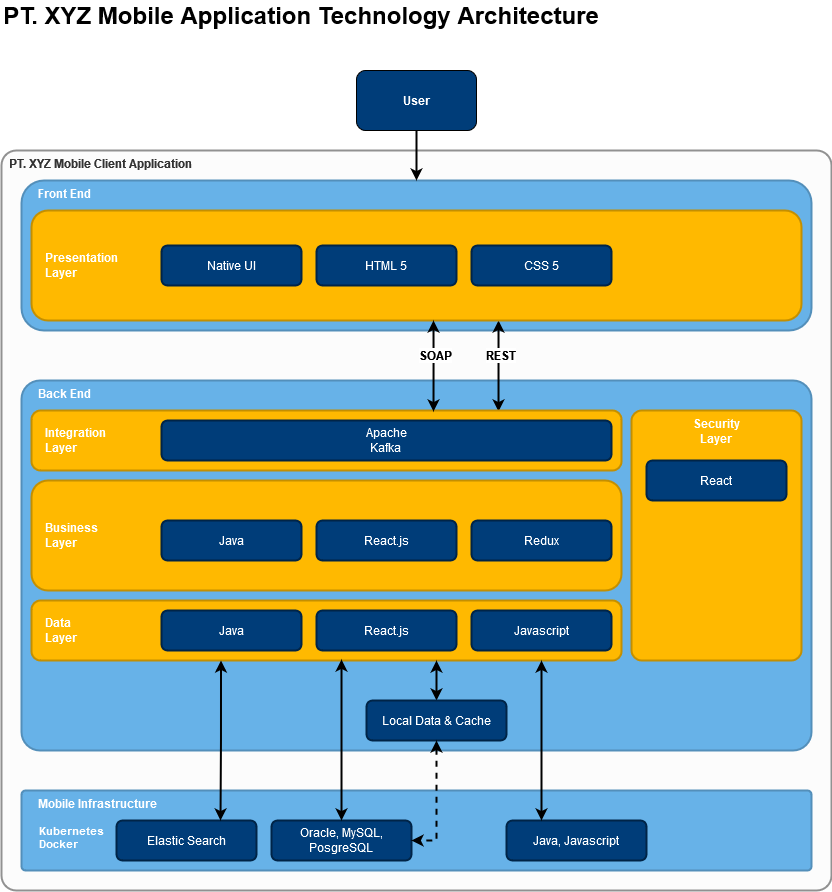

The diagram above was exported from draw.io. Its source (the exported page's mxGraphModel, read from the mxfile embedded in the PNG):
<mxGraphModel dx="1673" dy="918" grid="1" gridSize="10" guides="1" tooltips="1" connect="1" arrows="1" fold="1" page="1" pageScale="1" pageWidth="850" pageHeight="1100" math="0" shadow="0">
  <root>
    <mxCell id="0" />
    <mxCell id="1" parent="0" />
    <mxCell id="2" value="&amp;nbsp; PT. XYZ Mobile Client Application" style="rounded=1;whiteSpace=wrap;html=1;fontColor=#333333;fillColor=#FCFCFC;strokeColor=#919191;strokeWidth=2;arcSize=2;fontStyle=1;verticalAlign=top;align=left;" vertex="1" parent="1">
      <mxGeometry x="860" y="160" width="830" height="740" as="geometry" />
    </mxCell>
    <mxCell id="3" value="&amp;nbsp;&amp;nbsp;&amp;nbsp;&amp;nbsp; Back End" style="rounded=1;whiteSpace=wrap;html=1;fontColor=#FFFFFF;strokeColor=#538FBA;strokeWidth=2;fillColor=#67B2E8;verticalAlign=top;align=left;fontStyle=1;arcSize=5;" vertex="1" parent="1">
      <mxGeometry x="880" y="390" width="790" height="370" as="geometry" />
    </mxCell>
    <mxCell id="4" value="&amp;nbsp;&amp;nbsp;&amp;nbsp;&amp;nbsp; Front End" style="rounded=1;whiteSpace=wrap;html=1;fontColor=#FFFFFF;strokeColor=#538FBA;strokeWidth=2;fillColor=#67B2E8;verticalAlign=top;align=left;fontStyle=1" vertex="1" parent="1">
      <mxGeometry x="880" y="190" width="790" height="150" as="geometry" />
    </mxCell>
    <mxCell id="5" style="edgeStyle=orthogonalEdgeStyle;rounded=0;orthogonalLoop=1;jettySize=auto;html=1;fontColor=#000000;strokeWidth=2;" edge="1" source="6" target="4" parent="1">
      <mxGeometry relative="1" as="geometry" />
    </mxCell>
    <mxCell id="6" value="User" style="rounded=1;whiteSpace=wrap;html=1;fillColor=#003D79;fontColor=#FFFFFF;fontStyle=1" vertex="1" parent="1">
      <mxGeometry x="1215" y="80" width="120" height="60" as="geometry" />
    </mxCell>
    <mxCell id="7" style="edgeStyle=orthogonalEdgeStyle;rounded=0;orthogonalLoop=1;jettySize=auto;html=1;entryX=0.143;entryY=-0.225;entryDx=0;entryDy=0;entryPerimeter=0;fontSize=15;fontColor=#000000;startArrow=classic;startFill=1;strokeWidth=2;" edge="1" parent="1">
      <mxGeometry relative="1" as="geometry">
        <mxPoint x="1357.02" y="330" as="sourcePoint" />
        <mxPoint x="1357.02" y="420.9999999999998" as="targetPoint" />
      </mxGeometry>
    </mxCell>
    <mxCell id="8" value="&lt;b style=&quot;font-size: 12px;&quot;&gt;REST&lt;/b&gt;" style="edgeLabel;html=1;align=center;verticalAlign=middle;resizable=0;points=[];fontSize=12;fontColor=#000000;" vertex="1" connectable="0" parent="7">
      <mxGeometry x="-0.2527" y="1" relative="1" as="geometry">
        <mxPoint as="offset" />
      </mxGeometry>
    </mxCell>
    <mxCell id="9" value="&lt;font&gt;&amp;nbsp;&amp;nbsp;&amp;nbsp; Presentation&lt;/font&gt;&lt;div&gt;&lt;font&gt;&amp;nbsp;&amp;nbsp;&amp;nbsp; Layer&lt;br&gt;&lt;/font&gt;&lt;/div&gt;" style="rounded=1;whiteSpace=wrap;html=1;fontColor=#FFFFFF;strokeColor=#C48F00;strokeWidth=2;fillColor=#FFB900;labelPosition=center;verticalLabelPosition=middle;align=left;verticalAlign=middle;fontStyle=1" vertex="1" parent="1">
      <mxGeometry x="890" y="220" width="770" height="110" as="geometry" />
    </mxCell>
    <mxCell id="10" value="&lt;font&gt;&amp;nbsp;&amp;nbsp;&amp;nbsp; Business&lt;/font&gt;&lt;div&gt;&lt;font&gt;&amp;nbsp;&amp;nbsp;&amp;nbsp; Layer&lt;br&gt;&lt;/font&gt;&lt;/div&gt;" style="rounded=1;whiteSpace=wrap;html=1;fontColor=#FFFFFF;strokeColor=#C48F00;strokeWidth=2;fillColor=#FFB900;labelPosition=center;verticalLabelPosition=middle;align=left;verticalAlign=middle;fontStyle=1" vertex="1" parent="1">
      <mxGeometry x="890" y="490" width="590" height="110" as="geometry" />
    </mxCell>
    <mxCell id="11" value="Java" style="rounded=1;whiteSpace=wrap;html=1;fontColor=#FFFFFF;strokeColor=#002447;strokeWidth=2;fillColor=#003D79;" vertex="1" parent="1">
      <mxGeometry x="1020" y="530" width="140" height="40" as="geometry" />
    </mxCell>
    <mxCell id="12" value="React.js" style="rounded=1;whiteSpace=wrap;html=1;fontColor=#FFFFFF;strokeColor=#002447;strokeWidth=2;fillColor=#003D79;" vertex="1" parent="1">
      <mxGeometry x="1175" y="530" width="140" height="40" as="geometry" />
    </mxCell>
    <mxCell id="13" value="Redux" style="rounded=1;whiteSpace=wrap;html=1;fontColor=#FFFFFF;strokeColor=#002447;strokeWidth=2;fillColor=#003D79;" vertex="1" parent="1">
      <mxGeometry x="1330" y="530" width="140" height="40" as="geometry" />
    </mxCell>
    <mxCell id="14" value="&lt;font&gt;&amp;nbsp;&amp;nbsp;&amp;nbsp; Data&lt;/font&gt;&lt;div&gt;&lt;font&gt;&amp;nbsp;&amp;nbsp;&amp;nbsp; Layer&lt;br&gt;&lt;/font&gt;&lt;/div&gt;" style="rounded=1;whiteSpace=wrap;html=1;fontColor=#FFFFFF;strokeColor=#C48F00;strokeWidth=2;fillColor=#FFB900;labelPosition=center;verticalLabelPosition=middle;align=left;verticalAlign=middle;fontStyle=1" vertex="1" parent="1">
      <mxGeometry x="890" y="610" width="590" height="60" as="geometry" />
    </mxCell>
    <mxCell id="15" value="Java" style="rounded=1;whiteSpace=wrap;html=1;fontColor=#FFFFFF;strokeColor=#002447;strokeWidth=2;fillColor=#003D79;" vertex="1" parent="1">
      <mxGeometry x="1020" y="620" width="140" height="40" as="geometry" />
    </mxCell>
    <mxCell id="16" value="React.js" style="rounded=1;whiteSpace=wrap;html=1;fontColor=#FFFFFF;strokeColor=#002447;strokeWidth=2;fillColor=#003D79;" vertex="1" parent="1">
      <mxGeometry x="1175" y="620" width="140" height="40" as="geometry" />
    </mxCell>
    <mxCell id="17" value="Javascript" style="rounded=1;whiteSpace=wrap;html=1;fontColor=#FFFFFF;strokeColor=#002447;strokeWidth=2;fillColor=#003D79;" vertex="1" parent="1">
      <mxGeometry x="1330" y="620" width="140" height="40" as="geometry" />
    </mxCell>
    <mxCell id="18" value="&lt;font&gt;&amp;nbsp;&amp;nbsp;&amp;nbsp; Integration&lt;/font&gt;&lt;div&gt;&lt;font&gt;&amp;nbsp;&amp;nbsp;&amp;nbsp; Layer&lt;br&gt;&lt;/font&gt;&lt;/div&gt;" style="rounded=1;whiteSpace=wrap;html=1;fontColor=#FFFFFF;strokeColor=#C48F00;strokeWidth=2;fillColor=#FFB900;labelPosition=center;verticalLabelPosition=middle;align=left;verticalAlign=middle;fontStyle=1" vertex="1" parent="1">
      <mxGeometry x="890" y="420" width="590" height="60" as="geometry" />
    </mxCell>
    <mxCell id="19" value="&lt;div&gt;Apache&lt;/div&gt;&lt;div&gt;Kafka&lt;br&gt;&lt;/div&gt;" style="rounded=1;whiteSpace=wrap;html=1;fontColor=#FFFFFF;strokeColor=#002447;strokeWidth=2;fillColor=#003D79;" vertex="1" parent="1">
      <mxGeometry x="1020" y="430" width="450" height="40" as="geometry" />
    </mxCell>
    <mxCell id="20" value="&amp;nbsp;&amp;nbsp;&amp;nbsp;&amp;nbsp; Mobile Infrastructure" style="rounded=1;whiteSpace=wrap;html=1;fontColor=#FFFFFF;strokeColor=#538FBA;strokeWidth=2;fillColor=#67B2E8;verticalAlign=top;align=left;fontStyle=1;arcSize=5;" vertex="1" parent="1">
      <mxGeometry x="880" y="800" width="790" height="80" as="geometry" />
    </mxCell>
    <mxCell id="21" value="&lt;div&gt;&lt;font&gt;Security&lt;/font&gt;&lt;/div&gt;&lt;div&gt;&lt;font&gt;Layer&lt;/font&gt;&lt;/div&gt;" style="rounded=1;whiteSpace=wrap;html=1;fontColor=#FFFFFF;strokeColor=#C48F00;strokeWidth=2;fillColor=#FFB900;labelPosition=center;verticalLabelPosition=middle;align=center;verticalAlign=top;fontStyle=1;arcSize=6;" vertex="1" parent="1">
      <mxGeometry x="1490" y="420" width="170" height="250" as="geometry" />
    </mxCell>
    <mxCell id="22" value="React" style="rounded=1;whiteSpace=wrap;html=1;fontColor=#FFFFFF;strokeColor=#002447;strokeWidth=2;fillColor=#003D79;" vertex="1" parent="1">
      <mxGeometry x="1505" y="470" width="140" height="40" as="geometry" />
    </mxCell>
    <mxCell id="23" style="edgeStyle=orthogonalEdgeStyle;rounded=0;orthogonalLoop=1;jettySize=auto;html=1;entryX=0.143;entryY=-0.225;entryDx=0;entryDy=0;entryPerimeter=0;fontSize=15;fontColor=#000000;startArrow=classic;startFill=1;strokeWidth=2;" edge="1" parent="1">
      <mxGeometry relative="1" as="geometry">
        <mxPoint x="1292" y="330" as="sourcePoint" />
        <mxPoint x="1292" y="420.9999999999998" as="targetPoint" />
        <Array as="points">
          <mxPoint x="1292" y="370" />
          <mxPoint x="1292" y="370" />
        </Array>
      </mxGeometry>
    </mxCell>
    <mxCell id="24" value="&lt;b&gt;SOAP&lt;/b&gt;" style="edgeLabel;html=1;align=center;verticalAlign=middle;resizable=0;points=[];fontSize=12;fontColor=#000000;" vertex="1" connectable="0" parent="23">
      <mxGeometry x="-0.2527" y="1" relative="1" as="geometry">
        <mxPoint as="offset" />
      </mxGeometry>
    </mxCell>
    <mxCell id="25" value="&lt;font style=&quot;font-size: 24px&quot;&gt;&lt;b&gt;PT. XYZ Mobile Application Technology Architecture&lt;br&gt;&lt;/b&gt;&lt;/font&gt;" style="text;html=1;strokeColor=none;fillColor=none;align=center;verticalAlign=middle;whiteSpace=wrap;rounded=0;labelBackgroundColor=none;fontSize=12;fontColor=#000000;" vertex="1" parent="1">
      <mxGeometry x="860" y="10" width="600" height="30" as="geometry" />
    </mxCell>
    <mxCell id="26" value="Native UI" style="rounded=1;whiteSpace=wrap;html=1;fontColor=#FFFFFF;strokeColor=#002447;strokeWidth=2;fillColor=#003D79;" vertex="1" parent="1">
      <mxGeometry x="1020" y="255" width="140" height="40" as="geometry" />
    </mxCell>
    <mxCell id="27" value="HTML 5" style="rounded=1;whiteSpace=wrap;html=1;fontColor=#FFFFFF;strokeColor=#002447;strokeWidth=2;fillColor=#003D79;" vertex="1" parent="1">
      <mxGeometry x="1175" y="255" width="140" height="40" as="geometry" />
    </mxCell>
    <mxCell id="28" value="CSS 5" style="rounded=1;whiteSpace=wrap;html=1;fontColor=#FFFFFF;strokeColor=#002447;strokeWidth=2;fillColor=#003D79;" vertex="1" parent="1">
      <mxGeometry x="1330" y="255" width="140" height="40" as="geometry" />
    </mxCell>
    <mxCell id="29" style="edgeStyle=orthogonalEdgeStyle;rounded=0;orthogonalLoop=1;jettySize=auto;html=1;exitX=0.5;exitY=1;exitDx=0;exitDy=0;entryX=0.5;entryY=0;entryDx=0;entryDy=0;fontSize=15;fontColor=#000000;startArrow=classic;startFill=1;strokeWidth=2;" edge="1" target="30" parent="1">
      <mxGeometry relative="1" as="geometry">
        <mxPoint x="1294.9999999999995" y="670" as="sourcePoint" />
      </mxGeometry>
    </mxCell>
    <mxCell id="30" value="Local Data &amp;amp; Cache" style="rounded=1;whiteSpace=wrap;html=1;fontColor=#FFFFFF;strokeColor=#002447;strokeWidth=2;fillColor=#003D79;" vertex="1" parent="1">
      <mxGeometry x="1225" y="710" width="140" height="40" as="geometry" />
    </mxCell>
    <mxCell id="31" value="Oracle, MySQL, PosgreSQL" style="rounded=1;whiteSpace=wrap;html=1;fontColor=#FFFFFF;strokeColor=#002447;strokeWidth=2;fillColor=#003D79;" vertex="1" parent="1">
      <mxGeometry x="1130" y="830" width="140" height="40" as="geometry" />
    </mxCell>
    <mxCell id="32" value="&lt;div&gt;Java, Javascript&lt;br&gt;&lt;/div&gt;" style="rounded=1;whiteSpace=wrap;html=1;fontColor=#FFFFFF;strokeColor=#002447;strokeWidth=2;fillColor=#003D79;" vertex="1" parent="1">
      <mxGeometry x="1365" y="830" width="140" height="40" as="geometry" />
    </mxCell>
    <mxCell id="33" style="edgeStyle=orthogonalEdgeStyle;rounded=0;orthogonalLoop=1;jettySize=auto;html=1;exitX=0.339;exitY=0.983;exitDx=0;exitDy=0;fontSize=15;fontColor=#000000;startArrow=classic;startFill=1;strokeWidth=2;exitPerimeter=0;" edge="1" target="31" parent="1">
      <mxGeometry relative="1" as="geometry">
        <mxPoint x="1200.0100000000002" y="668.98" as="sourcePoint" />
      </mxGeometry>
    </mxCell>
    <mxCell id="34" style="edgeStyle=orthogonalEdgeStyle;rounded=0;orthogonalLoop=1;jettySize=auto;html=1;entryX=1;entryY=0.5;entryDx=0;entryDy=0;fontSize=12;fontColor=#000000;startArrow=classic;startFill=1;strokeWidth=2;dashed=1;" edge="1" source="30" target="31" parent="1">
      <mxGeometry relative="1" as="geometry" />
    </mxCell>
    <mxCell id="35" style="edgeStyle=orthogonalEdgeStyle;rounded=0;orthogonalLoop=1;jettySize=auto;html=1;entryX=0.25;entryY=0;entryDx=0;entryDy=0;fontSize=12;fontColor=#000000;startArrow=classic;startFill=1;strokeWidth=2;" edge="1" target="32" parent="1">
      <mxGeometry relative="1" as="geometry">
        <mxPoint x="1399.9999999999995" y="670" as="sourcePoint" />
      </mxGeometry>
    </mxCell>
    <mxCell id="36" value="Elastic Search" style="rounded=1;whiteSpace=wrap;html=1;fontColor=#FFFFFF;strokeColor=#002447;strokeWidth=2;fillColor=#003D79;" vertex="1" parent="1">
      <mxGeometry x="975" y="830" width="140" height="40" as="geometry" />
    </mxCell>
    <mxCell id="37" style="edgeStyle=orthogonalEdgeStyle;rounded=0;orthogonalLoop=1;jettySize=auto;html=1;exitX=0.25;exitY=1;exitDx=0;exitDy=0;fontSize=24;fontColor=#000000;startArrow=classic;startFill=1;strokeWidth=2;" edge="1" parent="1">
      <mxGeometry relative="1" as="geometry">
        <mxPoint x="1079.5" y="670" as="sourcePoint" />
        <mxPoint x="1079" y="830" as="targetPoint" />
        <Array as="points">
          <mxPoint x="1080" y="750" />
        </Array>
      </mxGeometry>
    </mxCell>
    <mxCell id="38" value="&lt;div&gt;&lt;b&gt;&lt;font&gt;Kubernetes&lt;/font&gt;&lt;/b&gt;&lt;/div&gt;&lt;b&gt;Docker&lt;br&gt;&lt;/b&gt;" style="text;html=1;strokeColor=none;fillColor=none;align=left;verticalAlign=middle;whiteSpace=wrap;rounded=0;labelBackgroundColor=none;fontSize=11;fontColor=#FFFFFF;" vertex="1" parent="1">
      <mxGeometry x="896" y="832" width="60" height="30" as="geometry" />
    </mxCell>
  </root>
</mxGraphModel>